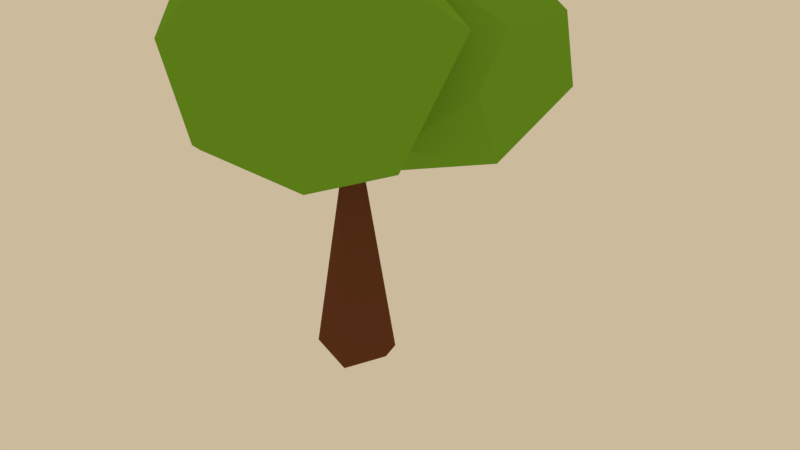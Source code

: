 # Source: tree3.blend  (saved by Blender 2.79.0; exported with 4.5.12 LTS)
import bpy
from mathutils import Matrix  # noqa: F401  (used for matrix-valued properties, if any)

bpy.ops.wm.read_factory_settings(use_empty=True)
scene = bpy.context.scene
scene.name = 'Scene'

# ---- collections
col_collection_1 = bpy.data.collections.new('Collection 1'); scene.collection.children.link(col_collection_1)

# ---- materials (node trees are filled in below, after node groups)
mat_trunck = bpy.data.materials.new('Trunck')
mat_trunck.alpha_threshold = 0.0
mat_trunck.use_transparent_shadow = False
mat_trunck.diffuse_color = (0.1413, 0.05127, 0.02315, 1.0)
mat_trunck.roughness = 0.5
mat_trunck.specular_intensity = 0.076
mat_leaf = bpy.data.materials.new('Leaf')
mat_leaf.alpha_threshold = 0.0
mat_leaf.use_transparent_shadow = False
mat_leaf.diffuse_color = (0.1714, 0.3916, 0.02624, 1.0)
mat_leaf.roughness = 0.5

# ---- material node trees

# ---- world
world_world = bpy.data.worlds.new('World'); scene.world = world_world
world_world.color = (0.6038, 0.491, 0.3325)
world_world.use_sun_shadow = False
world_world.sun_shadow_jitter_overblur = 0.0
world_world.cycles.sampling_method = 'MANUAL'
world_world.light_settings.ao_factor = 0.04

# ---- cameras
cam_camera = bpy.data.cameras.new('Camera')
cam_camera.clip_end = 100.0
cam_camera.lens = 35.0
cam_camera.sensor_width = 32.0
cam_camera.sensor_height = 18.0
cam_camera.ortho_scale = 7.314
cam_camera.dof.focus_distance = 0.0
cam_camera.dof.aperture_fstop = 128.0

# ---- lights
light_sun = bpy.data.lights.new('Sun', 'SUN')
light_sun.transmission_factor = 0.0
light_sun.angle = 0.1993
light_sun.energy = 0.3
light_sun.shadow_buffer_clip_start = 0.5
light_sun.shadow_soft_size = 0.1
light_sun.shadow_cascade_max_distance = 1000.0

# ---- meshes
me_cube_007 = bpy.data.meshes.new('Cube.007')
me_cube_007.from_pydata([(0.2581, 0.009081, 4.169), (0.005346, 0.785, -0.06044), (-0.7697, 0.2761, -0.01425), (-0.2761, -0.7697, -0.01425), (0.0, 0.0, -0.06635), (-0.1406, 0.2413, 3.613), (0.1008, 0.02031, 4.398), (-0.3512, 0.04181, 4.347), (-0.08354, -0.1794, 4.408), (-0.246, -0.1557, 3.556), (0.5572, 0.5506, 0.06542), (0.7697, -0.2761, -0.01425), (0.4519, -0.869, 4.999), (0.3074, -0.7935, 5.127), (0.5216, 1.063, 4.968), (0.3299, 1.071, 5.055), (-0.9781, -0.1264, 5.196), (-0.8777, -0.2894, 5.252), (0.1397, -0.2465, 3.587), (0.2412, 0.1436, 3.597), (0.06836, -0.3648, 4.333), (0.05346, 0.3689, 4.273), (-0.03523, 0.2733, 4.449), (-0.2732, -0.1683, 4.324), (-0.1454, 0.04804, 4.506), (2.431, 1.685, 6.974), (-0.5007, -1.517, 7.09), (2.012, -1.522, 8.379), (0.2499, -0.636, 4.374), (1.294, -0.1892, 4.191), (2.063, -0.8481, 4.297), (2.729, 0.6094, 4.872), (-0.5401, -0.3218, 5.533), (1.032, 0.8485, 4.791), (0.08379, 1.342, 6.103), (3.132, -0.6101, 5.468), (1.453, -2.597, 4.97), (-0.5605, -1.539, 5.52), (1.294, 1.119, 7.566), (-0.427, 0.2253, 6.655), (3.219, 0.5459, 6.442), (2.489, -2.326, 5.288), (0.1249, -2.664, 6.46), (0.9947, 0.2872, 8.155), (2.767, 0.5663, 7.793), (3.316, -0.7941, 6.551), (2.277, -2.822, 6.917), (0.7063, -2.455, 7.837), (-0.2179, 1.5, 6.758), (-2.613, -1.4, 7.079), (-0.4539, -1.181, 8.226), (-1.958, -0.8179, 4.668), (-1.07, -0.3958, 4.486), (-0.374, -0.9197, 4.64), (0.126, 0.4176, 5.029), (-2.678, -0.4926, 5.636), (-1.356, 0.5359, 4.919), (-2.224, 1.021, 6.003), (0.5236, -0.5695, 5.647), (-0.8324, -2.407, 5.355), (-2.638, -1.546, 5.721), (-1.188, 1.002, 7.302), (-2.624, 0.07465, 6.564), (0.5283, 0.5109, 6.398), (0.04874, -2.098, 5.621), (-2.006, -2.411, 6.633), (-1.418, 0.3158, 7.875), (0.1133, 0.6138, 7.56), (0.6734, -0.6338, 6.601), (-0.139, -2.408, 7.067), (-1.534, -2.093, 7.815), (-0.04931, 4.013, 5.289), (-1.78, 0.235, 6.713), (-0.2901, 2.096, 8.288), (-0.02531, -0.02942, 4.313), (0.8362, 0.7349, 4.144), (1.6, 0.68, 4.832), (1.512, 2.365, 4.488), (-1.345, 0.3608, 4.781), (0.05683, 1.658, 3.861), (-1.518, 2.175, 4.29), (1.866, 1.946, 5.811), (1.192, -0.6, 6.305), (-1.049, -0.5576, 5.545), (-1.161, 3.308, 5.815), (-1.941, 1.356, 5.292), (1.167, 3.308, 5.815), (1.843, 0.2684, 6.62), (-0.6502, -0.603, 7.133), (-1.495, 2.823, 6.714), (0.1129, 3.74, 6.697), (1.533, 2.415, 6.779), (0.9837, 0.5694, 8.098), (-0.8915, 0.4964, 8.164)], [], [(19, 10, 1, 5), (24, 8, 6), (24, 6, 22), (20, 9, 18), (23, 7, 9), (4, 11, 3), (4, 3, 2), (4, 2, 1), (0, 6, 12), (21, 14, 0), (6, 14, 15), (24, 16, 17), (11, 10, 19), (11, 19, 18), (20, 18, 0), (1, 2, 5), (20, 8, 23, 9), (2, 3, 9), (2, 9, 5), (3, 11, 18), (3, 18, 9), (5, 21, 19), (0, 19, 21), (21, 5, 7, 22), (10, 11, 4, 1), (9, 7, 5), (19, 0, 18), (12, 13, 8, 20), (20, 0, 12), (17, 16, 7, 23), (6, 8, 13), (12, 6, 13), (0, 14, 6), (14, 21, 15), (15, 22, 6), (15, 21, 22), (24, 22, 7), (24, 17, 8), (16, 24, 7), (17, 23, 8), (33, 29, 28), (33, 28, 34), (25, 34, 38), (31, 25, 40), (30, 41, 36), (31, 40, 35), (36, 41, 46), (26, 42, 47), (46, 45, 27), (45, 44, 27), (44, 43, 27), (27, 43, 47), (43, 26, 47), (47, 46, 27), (47, 42, 46), (42, 36, 46), (41, 45, 46), (35, 40, 45), (40, 44, 45), (25, 38, 44), (38, 43, 44), (39, 26, 43), (37, 42, 26), (37, 36, 42), (40, 25, 44), (38, 39, 43), (38, 34, 39), (39, 37, 26), (39, 32, 37), (37, 28, 36), (28, 30, 36), (41, 35, 45), (41, 30, 35), (30, 31, 35), (31, 33, 25), (33, 34, 25), (34, 32, 39), (34, 28, 32), (28, 37, 32), (30, 29, 31), (29, 33, 31), (29, 30, 28), (56, 52, 51), (56, 51, 57), (48, 57, 61), (54, 48, 63), (53, 64, 59), (54, 63, 58), (59, 64, 69), (49, 65, 70), (69, 68, 50), (68, 67, 50), (67, 66, 50), (50, 66, 70), (66, 49, 70), (70, 69, 50), (70, 65, 69), (65, 59, 69), (64, 68, 69), (58, 63, 68), (63, 67, 68), (48, 61, 67), (61, 66, 67), (62, 49, 66), (60, 65, 49), (60, 59, 65), (63, 48, 67), (61, 62, 66), (61, 57, 62), (62, 60, 49), (62, 55, 60), (60, 51, 59), (51, 53, 59), (64, 58, 68), (64, 53, 58), (53, 54, 58), (54, 56, 48), (56, 57, 48), (57, 55, 62), (57, 51, 55), (51, 60, 55), (53, 52, 54), (52, 56, 54), (52, 53, 51), (79, 75, 74), (79, 74, 80), (71, 80, 84), (77, 71, 86), (76, 87, 82), (77, 86, 81), (82, 87, 92), (72, 88, 93), (92, 91, 73), (91, 90, 73), (90, 89, 73), (73, 89, 93), (89, 72, 93), (93, 92, 73), (93, 88, 92), (88, 82, 92), (87, 91, 92), (81, 86, 91), (86, 90, 91), (71, 84, 90), (84, 89, 90), (85, 72, 89), (83, 88, 72), (83, 82, 88), (86, 71, 90), (84, 85, 89), (84, 80, 85), (85, 83, 72), (85, 78, 83), (83, 74, 82), (74, 76, 82), (87, 81, 91), (87, 76, 81), (76, 77, 81), (77, 79, 71), (79, 80, 71), (80, 78, 85), (80, 74, 78), (74, 83, 78), (76, 75, 77), (75, 79, 77), (75, 76, 74)])
me_cube_007.polygons.foreach_set('material_index', [0, 0, 0, 0, 0, 0, 0, 0, 0, 0, 0, 0, 0, 0, 0, 0, 0, 0, 0, 0, 0, 0, 0, 0, 0, 0, 0, 0, 0, 0, 0, 0, 0, 0, 0, 0, 0, 0, 0, 0, 1, 1, 1, 1, 1, 1, 1, 1, 1, 1, 1, 1, 1, 1, 1, 1, 1, 1, 1, 1, 1, 1, 1, 1, 1, 1, 1, 1, 1, 1, 1, 1, 1, 1, 1, 1, 1, 1, 1, 1, 1, 1, 2, 2, 2, 2, 2, 2, 2, 2, 2, 2, 2, 2, 2, 2, 2, 2, 2, 2, 2, 2, 2, 2, 2, 2, 2, 2, 2, 2, 2, 2, 2, 2, 2, 2, 2, 2, 2, 2, 2, 2, 2, 2, 3, 3, 3, 3, 3, 3, 3, 3, 3, 3, 3, 3, 3, 3, 3, 3, 3, 3, 3, 3, 3, 3, 3, 3, 3, 3, 3, 3, 3, 3, 3, 3, 3, 3, 3, 3, 3, 3, 3, 3, 3, 3])
me_cube_007.materials.append(mat_trunck)
me_cube_007.materials.append(mat_leaf)
me_cube_007.materials.append(mat_leaf)
me_cube_007.materials.append(mat_leaf)
me_cube_007.use_remesh_preserve_volume = False
me_cube_007.use_remesh_preserve_attributes = False
me_cube_007.use_mirror_vertex_groups = False
me_cube_007.update()

# ---- objects
ob_sun = bpy.data.objects.new('Sun', light_sun)
ob_cube_005 = bpy.data.objects.new('Cube.005', me_cube_007)
ob_camera = bpy.data.objects.new('Camera', cam_camera)

# ---- transforms, parenting, visibility, modifiers, constraints
ob_sun.location = (-67.8, 2.238, 29.36)
ob_sun.rotation_euler = (0.0, -0.8336, 0.0)
ob_sun.hide_select = True
ob_sun.lineart.crease_threshold = 0.0
ob_cube_005.location = (0.0, 0.0, 5.96e-08)
ob_cube_005.scale = (1.842, 1.842, 1.842)
ob_cube_005.lineart.crease_threshold = 0.0
ob_camera.location = (27.29, -0.8636, 18.55)
ob_camera.rotation_euler = (1.109, -0.0, 1.48)
ob_camera.scale = (16.47, 16.47, 16.47)
ob_camera.lock_rotations_4d = False
ob_camera.empty_display_type = 'ARROWS'
ob_camera.color = (0.0, 0.0, 0.0, 0.0)
ob_camera.display_type = 'WIRE'
ob_camera.lineart.crease_threshold = 0.0

# ---- collection membership
col_collection_1.objects.link(ob_sun)
col_collection_1.objects.link(ob_cube_005)
col_collection_1.objects.link(ob_camera)

# ---- scene / render settings (as saved in the file)
scene.camera = ob_camera
scene.frame_start = 1; scene.frame_end = 250; scene.frame_set(1)
scene.render.engine = 'BLENDER_EEVEE_NEXT'
scene.render.resolution_percentage = 50
scene.render.dither_intensity = 0.0
scene.cycles.use_denoising = False
scene.cycles.samples = 128
scene.cycles.sampling_pattern = 'TABULATED_SOBOL'
scene.cycles.use_adaptive_sampling = False
scene.cycles.use_light_tree = False
scene.cycles.blur_glossy = 0.0
scene.cycles.sample_clamp_indirect = 0.0
scene.view_settings.view_transform = 'Standard'
bpy.context.view_layer.update()
